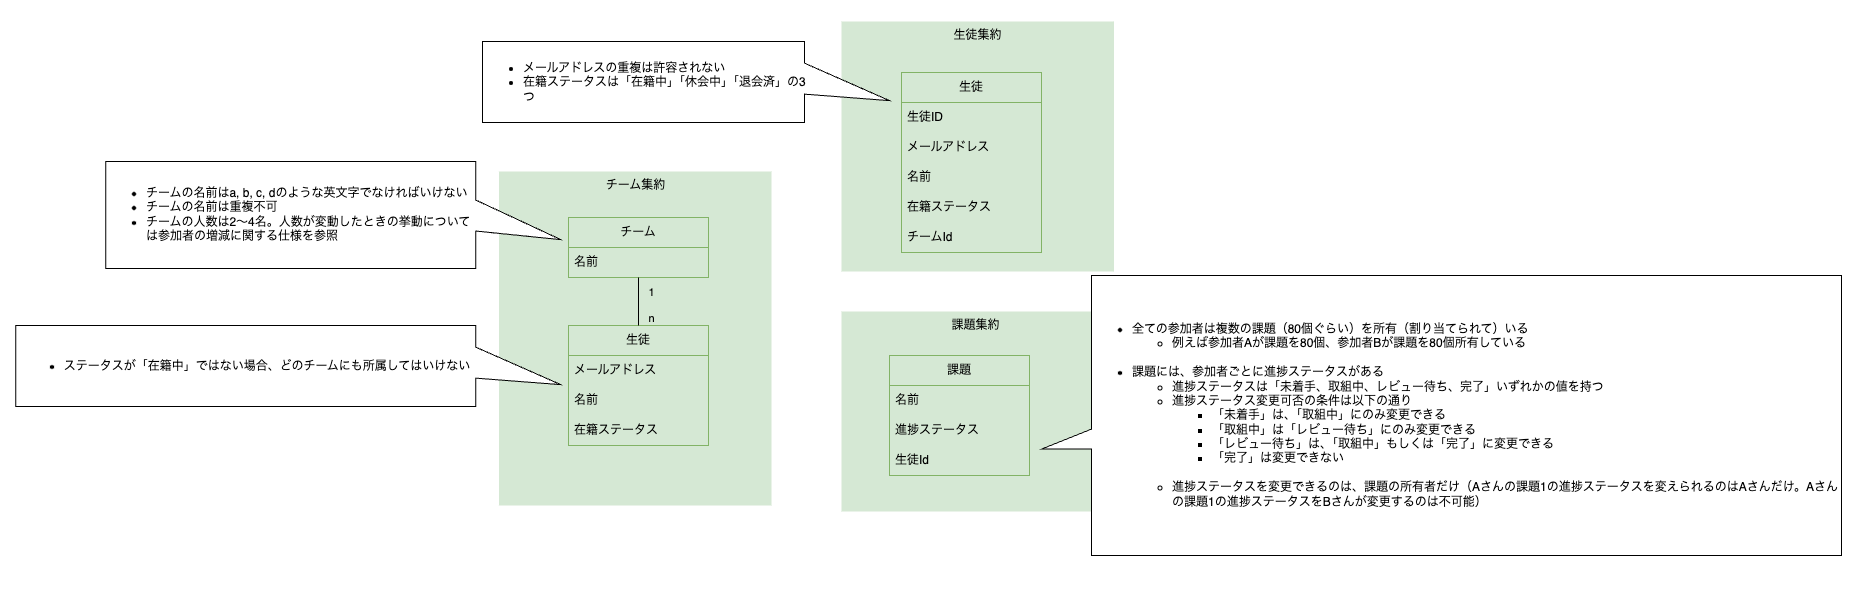

The diagram above was exported from draw.io. Its source (the exported page's mxGraphModel, read from the mxfile embedded in the PNG):
<mxGraphModel dx="2414" dy="1786" grid="0" gridSize="10" guides="1" tooltips="1" connect="1" arrows="1" fold="1" page="0" pageScale="1" pageWidth="827" pageHeight="1169" math="0" shadow="0">
  <root>
    <mxCell id="0" />
    <mxCell id="1" parent="0" />
    <mxCell id="49" value="" style="rounded=0;whiteSpace=wrap;html=1;strokeColor=none;" vertex="1" parent="1">
      <mxGeometry x="-1211" y="-831" width="1864" height="597" as="geometry" />
    </mxCell>
    <mxCell id="3" value="課題集約" style="rounded=0;whiteSpace=wrap;html=1;verticalAlign=top;fillColor=#d5e8d4;strokeColor=none;" vertex="1" parent="1">
      <mxGeometry x="-370" y="-520" width="269" height="200" as="geometry" />
    </mxCell>
    <mxCell id="4" value="チーム集約" style="rounded=0;whiteSpace=wrap;html=1;verticalAlign=top;fillColor=#d5e8d4;strokeColor=none;" vertex="1" parent="1">
      <mxGeometry x="-712.5" y="-660" width="272.5" height="334" as="geometry" />
    </mxCell>
    <mxCell id="6" value="生徒" style="swimlane;fontStyle=0;childLayout=stackLayout;horizontal=1;startSize=30;horizontalStack=0;resizeParent=1;resizeParentMax=0;resizeLast=0;collapsible=1;marginBottom=0;whiteSpace=wrap;html=1;fillColor=#d5e8d4;strokeColor=#82b366;" vertex="1" parent="1">
      <mxGeometry x="-643" y="-506" width="140" height="120" as="geometry" />
    </mxCell>
    <mxCell id="7" value="メールアドレス" style="text;strokeColor=none;fillColor=none;align=left;verticalAlign=middle;spacingLeft=4;spacingRight=4;overflow=hidden;points=[[0,0.5],[1,0.5]];portConstraint=eastwest;rotatable=0;whiteSpace=wrap;html=1;" vertex="1" parent="6">
      <mxGeometry y="30" width="140" height="30" as="geometry" />
    </mxCell>
    <mxCell id="8" value="名前" style="text;strokeColor=none;fillColor=none;align=left;verticalAlign=middle;spacingLeft=4;spacingRight=4;overflow=hidden;points=[[0,0.5],[1,0.5]];portConstraint=eastwest;rotatable=0;whiteSpace=wrap;html=1;" vertex="1" parent="6">
      <mxGeometry y="60" width="140" height="30" as="geometry" />
    </mxCell>
    <mxCell id="9" value="在籍ステータス" style="text;strokeColor=none;fillColor=none;align=left;verticalAlign=middle;spacingLeft=4;spacingRight=4;overflow=hidden;points=[[0,0.5],[1,0.5]];portConstraint=eastwest;rotatable=0;whiteSpace=wrap;html=1;" vertex="1" parent="6">
      <mxGeometry y="90" width="140" height="30" as="geometry" />
    </mxCell>
    <mxCell id="10" value="チーム" style="swimlane;fontStyle=0;childLayout=stackLayout;horizontal=1;startSize=30;horizontalStack=0;resizeParent=1;resizeParentMax=0;resizeLast=0;collapsible=1;marginBottom=0;whiteSpace=wrap;html=1;fillColor=#d5e8d4;strokeColor=#82b366;" vertex="1" parent="1">
      <mxGeometry x="-643" y="-614" width="140" height="60" as="geometry" />
    </mxCell>
    <mxCell id="11" value="名前" style="text;strokeColor=none;fillColor=none;align=left;verticalAlign=middle;spacingLeft=4;spacingRight=4;overflow=hidden;points=[[0,0.5],[1,0.5]];portConstraint=eastwest;rotatable=0;whiteSpace=wrap;html=1;" vertex="1" parent="10">
      <mxGeometry y="30" width="140" height="30" as="geometry" />
    </mxCell>
    <mxCell id="12" value="課題" style="swimlane;fontStyle=0;childLayout=stackLayout;horizontal=1;startSize=30;horizontalStack=0;resizeParent=1;resizeParentMax=0;resizeLast=0;collapsible=1;marginBottom=0;whiteSpace=wrap;html=1;fillColor=#d5e8d4;strokeColor=#82b366;" vertex="1" parent="1">
      <mxGeometry x="-322" y="-476" width="140" height="120" as="geometry" />
    </mxCell>
    <mxCell id="13" value="名前" style="text;strokeColor=none;fillColor=none;align=left;verticalAlign=middle;spacingLeft=4;spacingRight=4;overflow=hidden;points=[[0,0.5],[1,0.5]];portConstraint=eastwest;rotatable=0;whiteSpace=wrap;html=1;" vertex="1" parent="12">
      <mxGeometry y="30" width="140" height="30" as="geometry" />
    </mxCell>
    <mxCell id="14" value="進捗ステータス" style="text;strokeColor=none;fillColor=none;align=left;verticalAlign=middle;spacingLeft=4;spacingRight=4;overflow=hidden;points=[[0,0.5],[1,0.5]];portConstraint=eastwest;rotatable=0;whiteSpace=wrap;html=1;" vertex="1" parent="12">
      <mxGeometry y="60" width="140" height="30" as="geometry" />
    </mxCell>
    <mxCell id="15" value="生徒Id" style="text;strokeColor=none;fillColor=none;align=left;verticalAlign=middle;spacingLeft=4;spacingRight=4;overflow=hidden;points=[[0,0.5],[1,0.5]];portConstraint=eastwest;rotatable=0;whiteSpace=wrap;html=1;" vertex="1" parent="12">
      <mxGeometry y="90" width="140" height="30" as="geometry" />
    </mxCell>
    <mxCell id="17" value="&lt;div style=&quot;text-align: left;&quot;&gt;&lt;ul style=&quot;border-color: var(--border-color);&quot;&gt;&lt;li style=&quot;border-color: var(--border-color);&quot;&gt;ステータスが「在籍中」ではない場合、どのチームにも所属してはいけない&lt;/li&gt;&lt;/ul&gt;&lt;/div&gt;" style="shape=callout;whiteSpace=wrap;html=1;perimeter=calloutPerimeter;position2=0.27;base=31;size=85;position=0.35;direction=north;" vertex="1" parent="1">
      <mxGeometry x="-1195.75" y="-506" width="545" height="81" as="geometry" />
    </mxCell>
    <mxCell id="18" value="&lt;ul style=&quot;border-color: var(--border-color); text-align: left;&quot;&gt;&lt;li style=&quot;border-color: var(--border-color);&quot;&gt;&lt;span style=&quot;background-color: initial;&quot;&gt;チームの名前はa, b, c, dのような英文字でなければいけない&lt;/span&gt;&lt;br&gt;&lt;/li&gt;&lt;li style=&quot;border-color: var(--border-color);&quot;&gt;チームの名前は重複不可&lt;/li&gt;&lt;li style=&quot;border-color: var(--border-color);&quot;&gt;チームの人数は2〜4名。人数が変動したときの挙動については&lt;a href=&quot;https://www.notion.so/1-1-9610da801a27440080919f8e5d365637?pvs=21&quot; style=&quot;border-color: var(--border-color);&quot;&gt;参加者の増減に関する仕様&lt;/a&gt;を参照&lt;/li&gt;&lt;/ul&gt;" style="shape=callout;whiteSpace=wrap;html=1;perimeter=calloutPerimeter;position2=0.27;base=31;size=85;position=0.35;direction=north;" vertex="1" parent="1">
      <mxGeometry x="-1105.75" y="-670" width="455" height="107" as="geometry" />
    </mxCell>
    <mxCell id="34" value="&lt;ul style=&quot;border-color: var(--border-color); text-align: left;&quot;&gt;&lt;li&gt;全ての参加者は複数の課題（80個ぐらい）を所有（割り当てられて）いる&lt;ul&gt;&lt;li&gt;例えば参加者Aが課題を80個、参加者Bが課題を80個所有している&lt;/li&gt;&lt;/ul&gt;&lt;/li&gt;&lt;br&gt;&lt;li&gt;課題には、参加者ごとに進捗ステータスがある&lt;ul&gt;&lt;li&gt;進捗ステータスは「未着手、取組中、レビュー待ち、完了」いずれかの値を持つ&lt;/li&gt;&lt;li&gt;進捗ステータス変更可否の条件は以下の通り&lt;ul&gt;&lt;li&gt;「未着手」は、「取組中」にのみ変更できる&lt;/li&gt;&lt;li&gt;「取組中」は「レビュー待ち」にのみ変更できる&lt;/li&gt;&lt;li&gt;「レビュー待ち」は、「取組中」もしくは「完了」に変更できる&lt;/li&gt;&lt;li&gt;「完了」は変更できない&lt;/li&gt;&lt;/ul&gt;&lt;/li&gt;&lt;br&gt;&lt;li&gt;進捗ステータスを変更できるのは、課題の所有者だけ（Aさんの課題1の進捗ステータスを変えられるのはAさんだけ。Aさんの課題1の進捗ステータスをBさんが変更するのは不可能）&lt;/li&gt;&lt;/ul&gt;&lt;/li&gt;&lt;/ul&gt;" style="shape=callout;whiteSpace=wrap;html=1;perimeter=calloutPerimeter;position2=0.38;base=20;size=50;position=0.38;direction=north;flipH=1;" vertex="1" parent="1">
      <mxGeometry x="-170" y="-556" width="800" height="280" as="geometry" />
    </mxCell>
    <mxCell id="39" value="生徒集約" style="rounded=0;whiteSpace=wrap;html=1;verticalAlign=top;fillColor=#d5e8d4;strokeColor=none;" vertex="1" parent="1">
      <mxGeometry x="-370" y="-810" width="272.5" height="250" as="geometry" />
    </mxCell>
    <mxCell id="40" value="生徒" style="swimlane;fontStyle=0;childLayout=stackLayout;horizontal=1;startSize=30;horizontalStack=0;resizeParent=1;resizeParentMax=0;resizeLast=0;collapsible=1;marginBottom=0;whiteSpace=wrap;html=1;fillColor=#d5e8d4;strokeColor=#82b366;" vertex="1" parent="1">
      <mxGeometry x="-310" y="-759" width="140" height="180" as="geometry" />
    </mxCell>
    <mxCell id="41" value="生徒ID" style="text;strokeColor=none;fillColor=none;align=left;verticalAlign=middle;spacingLeft=4;spacingRight=4;overflow=hidden;points=[[0,0.5],[1,0.5]];portConstraint=eastwest;rotatable=0;whiteSpace=wrap;html=1;" vertex="1" parent="40">
      <mxGeometry y="30" width="140" height="30" as="geometry" />
    </mxCell>
    <mxCell id="42" value="メールアドレス" style="text;strokeColor=none;fillColor=none;align=left;verticalAlign=middle;spacingLeft=4;spacingRight=4;overflow=hidden;points=[[0,0.5],[1,0.5]];portConstraint=eastwest;rotatable=0;whiteSpace=wrap;html=1;" vertex="1" parent="40">
      <mxGeometry y="60" width="140" height="30" as="geometry" />
    </mxCell>
    <mxCell id="43" value="名前" style="text;strokeColor=none;fillColor=none;align=left;verticalAlign=middle;spacingLeft=4;spacingRight=4;overflow=hidden;points=[[0,0.5],[1,0.5]];portConstraint=eastwest;rotatable=0;whiteSpace=wrap;html=1;" vertex="1" parent="40">
      <mxGeometry y="90" width="140" height="30" as="geometry" />
    </mxCell>
    <mxCell id="44" value="在籍ステータス" style="text;strokeColor=none;fillColor=none;align=left;verticalAlign=middle;spacingLeft=4;spacingRight=4;overflow=hidden;points=[[0,0.5],[1,0.5]];portConstraint=eastwest;rotatable=0;whiteSpace=wrap;html=1;" vertex="1" parent="40">
      <mxGeometry y="120" width="140" height="30" as="geometry" />
    </mxCell>
    <mxCell id="45" value="チームId" style="text;strokeColor=none;fillColor=none;align=left;verticalAlign=middle;spacingLeft=4;spacingRight=4;overflow=hidden;points=[[0,0.5],[1,0.5]];portConstraint=eastwest;rotatable=0;whiteSpace=wrap;html=1;" vertex="1" parent="40">
      <mxGeometry y="150" width="140" height="30" as="geometry" />
    </mxCell>
    <mxCell id="46" value="&lt;ul style=&quot;border-color: var(--border-color); text-align: left;&quot;&gt;&lt;li style=&quot;border-color: var(--border-color);&quot;&gt;メールアドレスの重複は許容されない&lt;/li&gt;&lt;li style=&quot;border-color: var(--border-color);&quot;&gt;在籍ステータスは「在籍中」「休会中」「退会済」の3つ&lt;/li&gt;&lt;/ul&gt;" style="shape=callout;whiteSpace=wrap;html=1;perimeter=calloutPerimeter;position2=0.27;base=31;size=85;position=0.35;direction=north;" vertex="1" parent="1">
      <mxGeometry x="-729" y="-790" width="407" height="81" as="geometry" />
    </mxCell>
    <mxCell id="47" value="1&lt;br&gt;&lt;br&gt;n" style="edgeStyle=none;html=1;startArrow=none;startFill=0;endArrow=none;endFill=0;labelBackgroundColor=none;" edge="1" parent="1" source="6" target="10">
      <mxGeometry x="-0.1667" y="-13" relative="1" as="geometry">
        <mxPoint x="-312" y="-441.33021806853594" as="sourcePoint" />
        <mxPoint x="-493" y="-426.6697819314643" as="targetPoint" />
        <mxPoint as="offset" />
      </mxGeometry>
    </mxCell>
  </root>
</mxGraphModel>